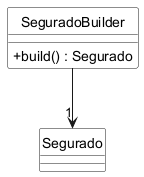

The diagram above was rendered by PlantUML. Its source (embedded in the PNG):
@startuml
skinparam monochrome true
skinparam style strictuml
skinparam classBackgroundColor White
skinparam backgroundColor White
skinparam shadowing false
skinparam classAttributeIconSize 0

class SeguradoBuilder {
  + build() : Segurado
}

class Segurado {
}

SeguradoBuilder --> "1" Segurado
@enduml